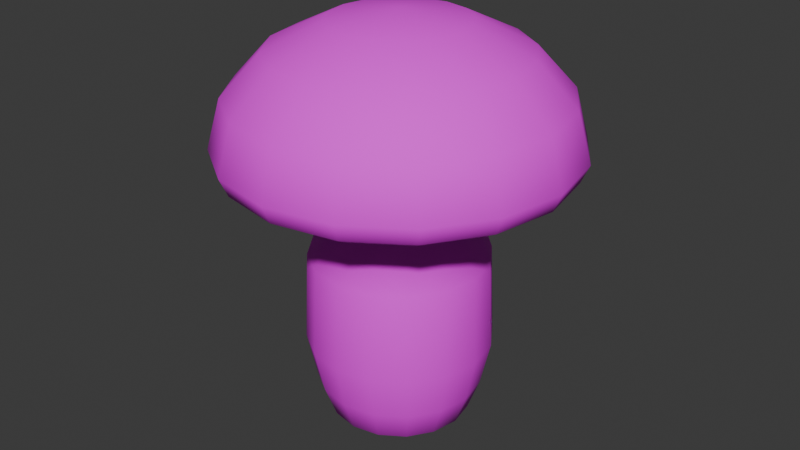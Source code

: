 # Source: platform_shroom3.blend  (saved by Blender 4.3.34; exported with 4.5.12 LTS)
import bpy
from mathutils import Matrix  # noqa: F401  (used for matrix-valued properties, if any)

bpy.ops.wm.read_factory_settings(use_empty=True)
scene = bpy.context.scene
scene.name = 'Scene'

# ---- collections
col_collection = bpy.data.collections.new('Collection'); scene.collection.children.link(col_collection)

# ---- images (referenced by path relative to the original .blend; pixels are not part of the script)
import os
ASSET_DIR = os.environ.get("B2B_ASSET_DIR", "")  # directory of the original .blend (textures are referenced by path, not embedded)
HERE = os.path.dirname(os.path.abspath(__file__))  # packed textures are extracted next to this script under _unpacked/

def load_image(name, relpath, width, height, colorspace="sRGB"):
    """Load a texture the original file referenced (path relative to the .blend, or extracted next to this script)."""
    p = next((c for c in (os.path.join(HERE, relpath), os.path.join(ASSET_DIR, relpath)) if relpath and os.path.exists(c)), "")
    if p:
        img = bpy.data.images.load(p, check_existing=True)
        img.name = name
    else:  # same state as the original file: an image datablock whose file is absent (Cycles renders it pink)
        img = bpy.data.images.new(name, width, height)
        img.source = "FILE"
        img.filepath = "//" + (relpath or name)
    img.colorspace_settings.name = colorspace
    return img
img_ps3 = load_image('ps3', 'ps3.png', 1024, 1024, 'sRGB')

# ---- materials (node trees are filled in below, after node groups)
mat_material = bpy.data.materials.new('Material')

# ---- material node trees
mat_material.use_nodes = True; mat_material.node_tree.nodes.clear()
_N = mat_material.node_tree.nodes; _L = mat_material.node_tree.links
n0 = _N.new('ShaderNodeBsdfPrincipled'); n0.name = 'Principled BSDF'; n0.location = (10, 300)
n0.inputs[2].default_value = 0.8
n1 = _N.new('ShaderNodeOutputMaterial'); n1.name = 'Material Output'; n1.location = (300, 300)
n2 = _N.new('ShaderNodeTexImage'); n2.name = 'Image Texture'; n2.location = (-372, 253)
n2.image = img_ps3
_L.new(n0.outputs[0], n1.inputs[0])
_L.new(n2.outputs[0], n0.inputs[0])
n1.is_active_output = True

# ---- world
world_world = bpy.data.worlds.new('World'); scene.world = world_world
world_world.use_nodes = True; world_world.node_tree.nodes.clear()
_N = world_world.node_tree.nodes; _L = world_world.node_tree.links
n0 = _N.new('ShaderNodeOutputWorld'); n0.name = 'World Output'; n0.location = (300, 300)
n1 = _N.new('ShaderNodeBackground'); n1.name = 'Background'; n1.location = (10, 300)
n1.inputs[0].default_value = (0.05088, 0.05088, 0.05088, 1.0)
_L.new(n1.outputs[0], n0.inputs[0])
n0.is_active_output = True
world_world.color = (0.05088, 0.05088, 0.05088)
world_world.sun_shadow_jitter_overblur = 0.0

# ---- meshes
me_sphere_003 = bpy.data.meshes.new('Sphere.003')
me_sphere_003.from_pydata([(0.0, 1.534, 3.037), (0.0, 1.66, 2.577), (1.129e-07, 0.6054, 2.213), (0.2431, 0.5869, 3.689), (0.4492, 1.084, 3.428), (0.5869, 1.417, 3.037), (0.6352, 1.534, 2.577), (0.4492, 1.084, 2.261), (0.2317, 0.5593, 2.213), (0.4492, 0.4492, 3.689), (0.83, 0.83, 3.428), (1.084, 1.084, 3.037), (1.174, 1.174, 2.577), (0.83, 0.83, 2.261), (0.4281, 0.4281, 2.213), (0.5869, 0.2431, 3.689), (1.084, 0.4492, 3.428), (1.417, 0.5869, 3.037), (1.534, 0.6352, 2.577), (1.084, 0.4492, 2.261), (0.5593, 0.2317, 2.213), (0.6352, -7.421e-08, 3.689), (1.174, -1.484e-07, 3.428), (1.534, -1.979e-07, 3.037), (1.66, -2.474e-07, 2.577), (1.174, -1.484e-07, 2.261), (0.6054, -6.676e-08, 2.213), (0.5869, -0.2431, 3.689), (1.084, -0.4492, 3.428), (1.417, -0.5869, 3.037), (1.534, -0.6352, 2.577), (1.084, -0.4492, 2.261), (0.5593, -0.2317, 2.213), (0.4492, -0.4492, 3.689), (0.83, -0.83, 3.428), (1.084, -1.084, 3.037), (1.174, -1.174, 2.577), (0.83, -0.83, 2.261), (0.4281, -0.4281, 2.213), (0.2431, -0.5869, 3.689), (0.4492, -1.084, 3.428), (0.5869, -1.417, 3.037), (0.6352, -1.534, 2.577), (0.4492, -1.084, 2.261), (0.2317, -0.5593, 2.213), (-1.979e-07, -0.6352, 3.689), (-3.71e-07, -1.174, 3.428), (-3.958e-07, -1.534, 3.037), (-5.937e-07, -1.66, 2.577), (-3.71e-07, -1.174, 2.261), (-7.566e-08, -0.6054, 2.213), (3.81e-07, 0.8485, 1.513), (0.0, 0.0, 3.781), (-0.2431, -0.5869, 3.689), (-0.4492, -1.084, 3.428), (-0.5869, -1.417, 3.037), (-0.6352, -1.534, 2.577), (-0.4492, -1.084, 2.261), (-0.2317, -0.5593, 2.213), (-0.4492, -0.4492, 3.689), (-0.83, -0.83, 3.428), (-1.084, -1.084, 3.037), (-1.174, -1.174, 2.577), (-0.83, -0.83, 2.261), (-0.4281, -0.4281, 2.213), (-0.5869, -0.2431, 3.689), (-1.084, -0.4492, 3.428), (-1.417, -0.5869, 3.037), (-1.534, -0.6352, 2.577), (-1.084, -0.4492, 2.261), (-0.5593, -0.2317, 2.213), (-0.6352, 2.968e-07, 3.689), (-1.174, 5.442e-07, 3.428), (-1.534, 5.937e-07, 3.037), (-1.66, 8.41e-07, 2.577), (-1.174, 5.442e-07, 2.261), (-0.6054, 2.869e-07, 2.213), (-0.5869, 0.2431, 3.689), (-1.084, 0.4492, 3.428), (-1.417, 0.5869, 3.037), (-1.534, 0.6352, 2.577), (-1.084, 0.4492, 2.261), (-0.5593, 0.2317, 2.213), (-0.4492, 0.4492, 3.689), (-0.83, 0.83, 3.428), (-1.084, 1.084, 3.037), (-1.174, 1.174, 2.577), (-0.83, 0.83, 2.261), (-0.4281, 0.4281, 2.213), (-0.2431, 0.5869, 3.689), (-0.4492, 1.084, 3.428), (-0.5869, 1.417, 3.037), (-0.6352, 1.534, 2.577), (-0.4492, 1.084, 2.261), (-0.2317, 0.5593, 2.213), (3.958e-07, 0.6352, 3.689), (7.421e-07, 1.174, 3.428), (7.421e-07, 1.174, 2.261), (0.3247, 0.7839, 1.513), (0.6, 0.6, 1.513), (0.7839, 0.3247, 1.513), (0.8485, -1.228e-07, 1.513), (0.7839, -0.3247, 1.513), (0.6, -0.6, 1.513), (0.3247, -0.7839, 1.513), (1.167e-07, -0.8485, 1.513), (-0.3247, -0.7839, 1.513), (-0.6, -0.6, 1.513), (-0.7839, -0.3247, 1.513), (-0.8485, 3.727e-07, 1.513), (-0.7839, 0.3247, 1.513), (-0.6, 0.6, 1.513), (-0.3247, 0.7839, 1.513), (1.44e-07, 0.885, 0.6505), (0.3387, 0.8176, 0.6505), (0.6258, 0.6258, 0.6505), (0.8176, 0.3387, 0.6505), (0.885, -1.262e-07, 0.6505), (0.8176, -0.3387, 0.6505), (0.6258, -0.6258, 0.6505), (0.3387, -0.8176, 0.6505), (-1.317e-07, -0.885, 0.6505), (-0.3387, -0.8176, 0.6505), (-0.6258, -0.6258, 0.6505), (-0.8176, -0.3387, 0.6505), (-0.885, 3.907e-07, 0.6187), (-0.8176, 0.3387, 0.6505), (-0.6258, 0.6258, 0.6505), (-0.3387, 0.8176, 0.6505), (1.152e-07, 0.6779, -0.08686), (0.2594, 0.6263, -0.08686), (0.4793, 0.4793, -0.08686), (0.6263, 0.2594, -0.08686), (0.6779, -8.364e-08, -0.08686), (0.6263, -0.2594, -0.08686), (0.4793, -0.4793, -0.08686), (0.2594, -0.6263, -0.08686), (-9.592e-08, -0.6779, -0.08686), (-0.2594, -0.6263, -0.08686), (-0.4793, -0.4793, -0.08686), (-0.6263, -0.2594, -0.08686), (-0.6779, 3.123e-07, -0.08686), (-0.6263, 0.2594, -0.08686), (-0.4793, 0.4793, -0.08686), (-0.2594, 0.6263, -0.08686), (0.3026, -0.7306, 0.2182), (0.5592, -0.5592, 0.2182), (-0.5592, 0.5592, 0.2182), (-0.7306, 0.3026, 0.2182), (0.7306, -0.3026, 0.2182), (-0.7908, 3.536e-07, 0.2182), (0.7908, -1.083e-07, 0.2182), (-0.7306, -0.3026, 0.2182), (0.7306, 0.3026, 0.2182), (-0.5592, -0.5592, 0.2182), (0.5592, 0.5592, 0.2182), (-0.3026, -0.7306, 0.2182), (0.3026, 0.7306, 0.2182), (-1.298e-07, -0.7908, 0.2182), (1.165e-07, 0.7908, 0.2182), (-0.3026, 0.7306, 0.2182), (1.152e-07, 0.4467, -0.2042), (0.1709, 0.4127, -0.2042), (0.3158, 0.3158, -0.2042), (0.4127, 0.1709, -0.2042), (0.4467, -3.429e-08, -0.2042), (0.4127, -0.1709, -0.2042), (0.3158, -0.3158, -0.2042), (0.1709, -0.4127, -0.2042), (-2.393e-08, -0.4467, -0.2042), (-0.1709, -0.4127, -0.2042), (-0.3158, -0.3158, -0.2042), (-0.4127, -0.1709, -0.2042), (-0.4467, 2.266e-07, -0.2042), (-0.4127, 0.1709, -0.2042), (-0.3158, 0.3158, -0.2042), (-0.1709, 0.4127, -0.2042), (1.048e-07, 0.1931, -0.2421), (0.07388, 0.1784, -0.2421), (0.1365, 0.1365, -0.2421), (0.1784, 0.07388, -0.2421), (0.1931, 2.737e-08, -0.2421), (0.1784, -0.07388, -0.2421), (0.1365, -0.1365, -0.2421), (0.07388, -0.1784, -0.2421), (4.468e-08, -0.1931, -0.2421), (-0.07388, -0.1784, -0.2421), (-0.1365, -0.1365, -0.2421), (-0.1784, -0.07388, -0.2421), (-0.1931, 1.401e-07, -0.2421), (-0.1784, 0.07388, -0.2421), (-0.1365, 0.1365, -0.2421), (-0.07388, 0.1784, -0.2421), (1.011e-07, 7.598e-08, -0.2421), (2.548e-07, 1.41, 2.307), (0.0, 1.583, 2.405), (0.606, 1.463, 2.405), (0.5396, 1.303, 2.307), (1.12, 1.12, 2.405), (0.9971, 0.9971, 2.307), (1.463, 0.606, 2.405), (1.303, 0.5396, 2.307), (1.583, -2.174e-07, 2.405), (1.41, -1.809e-07, 2.307), (1.463, -0.606, 2.405), (1.303, -0.5396, 2.307), (1.12, -1.12, 2.405), (0.9971, -0.9971, 2.307), (0.606, -1.463, 2.405), (0.5396, -1.303, 2.307), (-4.738e-07, -1.583, 2.405), (-3.873e-07, -1.41, 2.307), (-0.606, -1.463, 2.405), (-0.5396, -1.303, 2.307), (-1.12, -1.12, 2.405), (-0.9971, -0.9971, 2.307), (-1.463, -0.606, 2.405), (-1.303, -0.5396, 2.307), (-1.583, 6.912e-07, 2.405), (-1.41, 5.767e-07, 2.307), (-1.463, 0.606, 2.405), (-1.303, 0.5396, 2.307), (-1.12, 1.12, 2.405), (-0.9971, 0.9971, 2.307), (-0.606, 1.463, 2.405), (-0.5396, 1.303, 2.307)], [], [(2, 97, 7, 8), (97, 194, 197, 7), (0, 96, 4, 5), (95, 52, 3), (76, 82, 110, 109), (93, 225, 194, 97), (1, 0, 5, 6), (96, 95, 3, 4), (5, 4, 10, 11), (3, 52, 9), (70, 76, 109, 108), (198, 12, 18, 200), (6, 5, 11, 12), (4, 3, 9, 10), (8, 7, 13, 14), (7, 197, 199, 13), (20, 26, 101, 100), (200, 18, 24, 202), (12, 11, 17, 18), (10, 9, 15, 16), (14, 13, 19, 20), (13, 199, 201, 19), (11, 10, 16, 17), (9, 52, 15), (16, 15, 21, 22), (20, 19, 25, 26), (19, 201, 203, 25), (17, 16, 22, 23), (15, 52, 21), (14, 20, 100, 99), (202, 24, 30, 204), (18, 17, 23, 24), (26, 25, 31, 32), (25, 203, 205, 31), (23, 22, 28, 29), (21, 52, 27), (44, 50, 105, 104), (204, 30, 36, 206), (24, 23, 29, 30), (22, 21, 27, 28), (27, 52, 33), (2, 8, 98, 51), (206, 36, 42, 208), (30, 29, 35, 36), (28, 27, 33, 34), (32, 31, 37, 38), (31, 205, 207, 37), (29, 28, 34, 35), (208, 42, 48, 210), (36, 35, 41, 42), (34, 33, 39, 40), (38, 37, 43, 44), (37, 207, 209, 43), (35, 34, 40, 41), (33, 52, 39), (64, 70, 108, 107), (44, 43, 49, 50), (43, 209, 211, 49), (41, 40, 46, 47), (39, 52, 45), (50, 58, 106, 105), (210, 48, 56, 212), (42, 41, 47, 48), (40, 39, 45, 46), (49, 211, 213, 57), (47, 46, 54, 55), (45, 52, 53), (26, 32, 102, 101), (212, 56, 62, 214), (48, 47, 55, 56), (46, 45, 53, 54), (50, 49, 57, 58), (38, 44, 104, 103), (214, 62, 68, 216), (56, 55, 61, 62), (54, 53, 59, 60), (58, 57, 63, 64), (57, 213, 215, 63), (55, 54, 60, 61), (53, 52, 59), (62, 61, 67, 68), (60, 59, 65, 66), (64, 63, 69, 70), (63, 215, 217, 69), (61, 60, 66, 67), (59, 52, 65), (94, 2, 51, 112), (216, 68, 74, 218), (70, 69, 75, 76), (69, 217, 219, 75), (67, 66, 72, 73), (65, 52, 71), (8, 14, 99, 98), (218, 74, 80, 220), (68, 67, 73, 74), (66, 65, 71, 72), (73, 72, 78, 79), (71, 52, 77), (88, 94, 112, 111), (220, 80, 86, 222), (74, 73, 79, 80), (72, 71, 77, 78), (76, 75, 81, 82), (75, 219, 221, 81), (82, 88, 111, 110), (222, 86, 92, 224), (80, 79, 85, 86), (78, 77, 83, 84), (82, 81, 87, 88), (81, 221, 223, 87), (79, 78, 84, 85), (77, 52, 83), (84, 83, 89, 90), (88, 87, 93, 94), (87, 223, 225, 93), (85, 84, 90, 91), (83, 52, 89), (58, 64, 107, 106), (86, 85, 91, 92), (94, 93, 97, 2), (195, 1, 6, 196), (91, 90, 96, 0), (89, 52, 95), (32, 38, 103, 102), (196, 6, 12, 198), (92, 91, 0, 1), (90, 89, 95, 96), (51, 98, 114, 113), (108, 109, 125, 124), (110, 111, 127, 126), (104, 105, 121, 120), (100, 101, 117, 116), (112, 51, 113, 128), (107, 108, 124, 123), (103, 104, 120, 119), (99, 100, 116, 115), (106, 107, 123, 122), (102, 103, 119, 118), (98, 99, 115, 114), (109, 110, 126, 125), (111, 112, 128, 127), (105, 106, 122, 121), (101, 102, 118, 117), (146, 145, 136, 135), (148, 147, 143, 142), (149, 146, 135, 134), (150, 148, 142, 141), (151, 149, 134, 133), (152, 150, 141, 140), (153, 151, 133, 132), (154, 152, 140, 139), (155, 153, 132, 131), (156, 154, 139, 138), (157, 155, 131, 130), (158, 156, 138, 137), (160, 159, 129, 144), (159, 157, 130, 129), (145, 158, 137, 136), (147, 160, 144, 143), (127, 128, 160, 147), (120, 121, 158, 145), (113, 114, 157, 159), (128, 113, 159, 160), (121, 122, 156, 158), (114, 115, 155, 157), (122, 123, 154, 156), (115, 116, 153, 155), (123, 124, 152, 154), (116, 117, 151, 153), (124, 125, 150, 152), (117, 118, 149, 151), (125, 126, 148, 150), (118, 119, 146, 149), (126, 127, 147, 148), (119, 120, 145, 146), (130, 131, 163, 162), (137, 138, 170, 169), (144, 129, 161, 176), (129, 130, 162, 161), (136, 137, 169, 168), (143, 144, 176, 175), (135, 136, 168, 167), (142, 143, 175, 174), (134, 135, 167, 166), (141, 142, 174, 173), (133, 134, 166, 165), (140, 141, 173, 172), (132, 133, 165, 164), (139, 140, 172, 171), (131, 132, 164, 163), (138, 139, 171, 170), (167, 168, 184, 183), (174, 175, 191, 190), (166, 167, 183, 182), (173, 174, 190, 189), (165, 166, 182, 181), (172, 173, 189, 188), (164, 165, 181, 180), (171, 172, 188, 187), (163, 164, 180, 179), (170, 171, 187, 186), (162, 163, 179, 178), (169, 170, 186, 185), (176, 161, 177, 192), (161, 162, 178, 177), (168, 169, 185, 184), (175, 176, 192, 191), (178, 179, 193), (185, 186, 193), (192, 177, 193), (177, 178, 193), (184, 185, 193), (191, 192, 193), (183, 184, 193), (190, 191, 193), (182, 183, 193), (189, 190, 193), (181, 182, 193), (188, 189, 193), (180, 181, 193), (187, 188, 193), (179, 180, 193), (186, 187, 193), (197, 194, 195, 196), (196, 198, 199, 197), (198, 200, 201, 199), (203, 201, 200, 202), (205, 203, 202, 204), (204, 206, 207, 205), (206, 208, 209, 207), (211, 209, 208, 210), (213, 211, 210, 212), (212, 214, 215, 213), (217, 215, 214, 216), (219, 217, 216, 218), (218, 220, 221, 219), (220, 222, 223, 221), (225, 223, 222, 224), (194, 225, 224, 195), (224, 92, 1, 195)])
me_sphere_003.polygons.foreach_set('use_smooth', [True] * 240)
_uv = me_sphere_003.uv_layers.new(name='UVMap')
_uv.uv.foreach_set('vector', [0.2247, 0.3617, 0.243, 0.4268, 0.1887, 0.4465, 0.1789, 0.3747, 0.243, 0.4268, 0.2517, 0.4523, 0.1935, 0.4725, 0.1887, 0.4465, 0.2809, 0.5438, 0.2982, 0.5997, 0.2496, 0.617, 0.224, 0.5646, 0.318, 0.6634, 0.3419, 0.7397, 0.2871, 0.6773, 0.373, 0.304, 0.3452, 0.3206, 0.3151, 0.2333, 0.3537, 0.2188, 0.2996, 0.41, 0.311, 0.4351, 0.2517, 0.4523, 0.243, 0.4268, 0.2649, 0.4929, 0.2809, 0.5438, 0.224, 0.5646, 0.2058, 0.5141, 0.2982, 0.5997, 0.318, 0.6634, 0.2871, 0.6773, 0.2496, 0.617, 0.224, 0.5646, 0.2496, 0.617, 0.2038, 0.6438, 0.168, 0.5899, 0.2871, 0.6773, 0.3419, 0.7397, 0.2599, 0.6958, 0.6515, 0.5643, 0.6231, 0.5484, 0.645, 0.4617, 0.6832, 0.4765, 0.1398, 0.5168, 0.1459, 0.5381, 0.08337, 0.5656, 0.07714, 0.541, 0.2058, 0.5141, 0.224, 0.5646, 0.168, 0.5899, 0.1459, 0.5381, 0.2496, 0.617, 0.2871, 0.6773, 0.2599, 0.6958, 0.2038, 0.6438, 0.1789, 0.3747, 0.1887, 0.4465, 0.1327, 0.4644, 0.1373, 0.3874, 0.1887, 0.4465, 0.1935, 0.4725, 0.1347, 0.4938, 0.1327, 0.4644, 0.1003, 0.3962, 0.06788, 0.3978, 0.03527, 0.3125, 0.07546, 0.3032, 0.07714, 0.541, 0.08337, 0.5656, 0.01474, 0.5961, 0.007356, 0.5616, 0.1459, 0.5381, 0.168, 0.5899, 0.1123, 0.6235, 0.08337, 0.5656, 0.2038, 0.6438, 0.2599, 0.6958, 0.2396, 0.7197, 0.1627, 0.6773, 0.1373, 0.3874, 0.1327, 0.4644, 0.07553, 0.4796, 0.1003, 0.3962, 0.1327, 0.4644, 0.1347, 0.4938, 0.07381, 0.5139, 0.07553, 0.4796, 0.168, 0.5899, 0.2038, 0.6438, 0.1627, 0.6773, 0.1123, 0.6235, 0.2599, 0.6958, 0.3419, 0.7397, 0.2396, 0.7197, 0.1627, 0.6773, 0.2396, 0.7197, 0.2299, 0.7483, 0.1313, 0.7216, 0.1003, 0.3962, 0.07553, 0.4796, 0.01869, 0.479, 0.06788, 0.3978, 0.07553, 0.4796, 0.07381, 0.5139, 0.0099, 0.5245, 0.01869, 0.479, 0.1123, 0.6235, 0.1627, 0.6773, 0.1313, 0.7216, 0.05807, 0.6672, 0.2396, 0.7197, 0.3419, 0.7397, 0.2299, 0.7483, 0.1373, 0.3874, 0.1003, 0.3962, 0.07546, 0.3032, 0.1155, 0.2958, 0.9921, 0.7969, 0.9868, 0.8303, 0.9171, 0.8068, 0.9227, 0.7822, 0.08337, 0.5656, 0.1123, 0.6235, 0.05807, 0.6672, 0.01474, 0.5961, 0.9302, 0.6421, 0.9778, 0.7189, 0.9225, 0.7218, 0.8973, 0.6403, 0.9778, 0.7189, 0.9896, 0.761, 0.925, 0.7553, 0.9225, 0.7218, 0.9488, 0.9038, 0.8763, 0.9641, 0.841, 0.9198, 0.89, 0.8653, 0.7755, 0.9935, 0.6624, 0.9867, 0.7649, 0.9652, 0.8194, 0.6204, 0.7746, 0.6071, 0.8008, 0.5218, 0.8418, 0.5324, 0.9227, 0.7822, 0.9171, 0.8068, 0.8539, 0.7821, 0.8596, 0.7605, 0.9868, 0.8303, 0.9488, 0.9038, 0.89, 0.8653, 0.9171, 0.8068, 0.8763, 0.9641, 0.7755, 0.9935, 0.7649, 0.9652, 0.841, 0.9198, 0.7649, 0.9652, 0.6624, 0.9867, 0.7436, 0.9405, 0.2247, 0.3617, 0.1789, 0.3747, 0.1564, 0.2866, 0.1973, 0.2762, 0.8596, 0.7605, 0.8539, 0.7821, 0.7938, 0.7583, 0.7995, 0.7382, 0.9171, 0.8068, 0.89, 0.8653, 0.8326, 0.8349, 0.8539, 0.7821, 0.841, 0.9198, 0.7649, 0.9652, 0.7436, 0.9405, 0.7978, 0.8877, 0.8973, 0.6403, 0.9225, 0.7218, 0.8661, 0.7078, 0.8607, 0.6321, 0.9225, 0.7218, 0.925, 0.7553, 0.8638, 0.7371, 0.8661, 0.7078, 0.89, 0.8653, 0.841, 0.9198, 0.7978, 0.8877, 0.8326, 0.8349, 0.7995, 0.7382, 0.7938, 0.7583, 0.7343, 0.738, 0.7404, 0.718, 0.8539, 0.7821, 0.8326, 0.8349, 0.7762, 0.8082, 0.7938, 0.7583, 0.7978, 0.8877, 0.7436, 0.9405, 0.7157, 0.9229, 0.7513, 0.8633, 0.8607, 0.6321, 0.8661, 0.7078, 0.8101, 0.6884, 0.8194, 0.6204, 0.8661, 0.7078, 0.8638, 0.7371, 0.8049, 0.7161, 0.8101, 0.6884, 0.8326, 0.8349, 0.7978, 0.8877, 0.7513, 0.8633, 0.7762, 0.8082, 0.7436, 0.9405, 0.6624, 0.9867, 0.7157, 0.9229, 0.687, 0.5796, 0.6515, 0.5643, 0.6832, 0.4765, 0.7215, 0.4923, 0.8194, 0.6204, 0.8101, 0.6884, 0.7531, 0.6705, 0.7746, 0.6071, 0.8101, 0.6884, 0.8049, 0.7161, 0.7463, 0.6966, 0.7531, 0.6705, 0.7762, 0.8082, 0.7513, 0.8633, 0.703, 0.8445, 0.7197, 0.7883, 0.7157, 0.9229, 0.6624, 0.9867, 0.6841, 0.9109, 0.7746, 0.6071, 0.7297, 0.5928, 0.7601, 0.5091, 0.8008, 0.5218, 0.7404, 0.718, 0.7343, 0.738, 0.6735, 0.7222, 0.6797, 0.702, 0.7938, 0.7583, 0.7762, 0.8082, 0.7197, 0.7883, 0.7343, 0.738, 0.7513, 0.8633, 0.7157, 0.9229, 0.6841, 0.9109, 0.703, 0.8445, 0.7531, 0.6705, 0.7463, 0.6966, 0.6867, 0.6807, 0.6963, 0.6548, 0.7197, 0.7883, 0.703, 0.8445, 0.6525, 0.8338, 0.6611, 0.7745, 0.6841, 0.9109, 0.6624, 0.9867, 0.6513, 0.9039, 0.9302, 0.6421, 0.8973, 0.6403, 0.9224, 0.5493, 0.9615, 0.5591, 0.6797, 0.702, 0.6735, 0.7222, 0.6093, 0.7101, 0.6163, 0.6887, 0.7343, 0.738, 0.7197, 0.7883, 0.6611, 0.7745, 0.6735, 0.7222, 0.703, 0.8445, 0.6841, 0.9109, 0.6513, 0.9039, 0.6525, 0.8338, 0.7746, 0.6071, 0.7531, 0.6705, 0.6963, 0.6548, 0.7297, 0.5928, 0.8607, 0.6321, 0.8194, 0.6204, 0.8418, 0.5324, 0.8824, 0.5413, 0.6163, 0.6887, 0.6093, 0.7101, 0.5425, 0.6984, 0.5511, 0.6743, 0.6735, 0.7222, 0.6611, 0.7745, 0.6004, 0.766, 0.6093, 0.7101, 0.6525, 0.8338, 0.6513, 0.9039, 0.6184, 0.904, 0.6001, 0.8304, 0.7297, 0.5928, 0.6963, 0.6548, 0.6395, 0.641, 0.687, 0.5796, 0.6963, 0.6548, 0.6867, 0.6807, 0.6258, 0.6673, 0.6395, 0.641, 0.6611, 0.7745, 0.6525, 0.8338, 0.6001, 0.8304, 0.6004, 0.766, 0.6513, 0.9039, 0.6624, 0.9867, 0.6184, 0.904, 0.6093, 0.7101, 0.6004, 0.766, 0.5354, 0.7625, 0.5425, 0.6984, 0.6001, 0.8304, 0.6184, 0.904, 0.5875, 0.9136, 0.5474, 0.8344, 0.687, 0.5796, 0.6395, 0.641, 0.5845, 0.6233, 0.6515, 0.5643, 0.6395, 0.641, 0.6258, 0.6673, 0.564, 0.6503, 0.5845, 0.6233, 0.6004, 0.766, 0.6001, 0.8304, 0.5474, 0.8344, 0.5354, 0.7625, 0.6184, 0.904, 0.6624, 0.9867, 0.5875, 0.9136, 0.2694, 0.3479, 0.2247, 0.3617, 0.1973, 0.2762, 0.2378, 0.2634, 0.5511, 0.6743, 0.5425, 0.6984, 0.4713, 0.6843, 0.4836, 0.652, 0.6515, 0.5643, 0.5845, 0.6233, 0.5387, 0.5912, 0.6231, 0.5484, 0.5845, 0.6233, 0.564, 0.6503, 0.5046, 0.6207, 0.5387, 0.5912, 0.5354, 0.7625, 0.5474, 0.8344, 0.4964, 0.8538, 0.4639, 0.7674, 0.5875, 0.9136, 0.6624, 0.9867, 0.5636, 0.932, 0.1789, 0.3747, 0.1373, 0.3874, 0.1155, 0.2958, 0.1564, 0.2866, 0.5136, 0.4013, 0.5285, 0.4324, 0.4548, 0.4489, 0.4461, 0.425, 0.5425, 0.6984, 0.5354, 0.7625, 0.4639, 0.7674, 0.4713, 0.6843, 0.5474, 0.8344, 0.5875, 0.9136, 0.5636, 0.932, 0.4964, 0.8538, 0.5332, 0.5146, 0.5066, 0.6022, 0.4536, 0.5854, 0.4651, 0.5129, 0.4409, 0.684, 0.3419, 0.7397, 0.4156, 0.6657, 0.3103, 0.3343, 0.2694, 0.3479, 0.2378, 0.2634, 0.2772, 0.2489, 0.4461, 0.425, 0.4548, 0.4489, 0.3879, 0.463, 0.381, 0.4421, 0.5285, 0.4324, 0.5332, 0.5146, 0.4651, 0.5129, 0.4548, 0.4489, 0.5066, 0.6022, 0.4409, 0.684, 0.4156, 0.6657, 0.4536, 0.5854, 0.373, 0.304, 0.458, 0.3412, 0.4122, 0.3748, 0.3452, 0.3206, 0.458, 0.3412, 0.491, 0.3727, 0.4334, 0.4008, 0.4122, 0.3748, 0.3452, 0.3206, 0.3103, 0.3343, 0.2772, 0.2489, 0.3151, 0.2333, 0.381, 0.4421, 0.3879, 0.463, 0.3252, 0.4766, 0.319, 0.4561, 0.4548, 0.4489, 0.4651, 0.5129, 0.3999, 0.5178, 0.3879, 0.463, 0.4536, 0.5854, 0.4156, 0.6657, 0.3845, 0.6571, 0.4012, 0.5827, 0.3452, 0.3206, 0.4122, 0.3748, 0.3571, 0.394, 0.3103, 0.3343, 0.4122, 0.3748, 0.4334, 0.4008, 0.3717, 0.42, 0.3571, 0.394, 0.4651, 0.5129, 0.4536, 0.5854, 0.4012, 0.5827, 0.3999, 0.5178, 0.4156, 0.6657, 0.3419, 0.7397, 0.3845, 0.6571, 0.4012, 0.5827, 0.3845, 0.6571, 0.3511, 0.6569, 0.3487, 0.5875, 0.3103, 0.3343, 0.3571, 0.394, 0.2996, 0.41, 0.2694, 0.3479, 0.3571, 0.394, 0.3717, 0.42, 0.311, 0.4351, 0.2996, 0.41, 0.3999, 0.5178, 0.4012, 0.5827, 0.3487, 0.5875, 0.3392, 0.5284, 0.3845, 0.6571, 0.3419, 0.7397, 0.3511, 0.6569, 0.7297, 0.5928, 0.687, 0.5796, 0.7215, 0.4923, 0.7601, 0.5091, 0.3879, 0.463, 0.3999, 0.5178, 0.3392, 0.5284, 0.3252, 0.4766, 0.2694, 0.3479, 0.2996, 0.41, 0.243, 0.4268, 0.2247, 0.3617, 0.2587, 0.4733, 0.2649, 0.4929, 0.2058, 0.5141, 0.1996, 0.4939, 0.3392, 0.5284, 0.3487, 0.5875, 0.2982, 0.5997, 0.2809, 0.5438, 0.3511, 0.6569, 0.3419, 0.7397, 0.318, 0.6634, 0.8973, 0.6403, 0.8607, 0.6321, 0.8824, 0.5413, 0.9224, 0.5493, 0.1996, 0.4939, 0.2058, 0.5141, 0.1459, 0.5381, 0.1398, 0.5168, 0.3252, 0.4766, 0.3392, 0.5284, 0.2809, 0.5438, 0.2649, 0.4929, 0.3487, 0.5875, 0.3511, 0.6569, 0.318, 0.6634, 0.2982, 0.5997, 0.1973, 0.2762, 0.1564, 0.2866, 0.1301, 0.187, 0.169, 0.1775, 0.6832, 0.4765, 0.645, 0.4617, 0.686, 0.3485, 0.7212, 0.3726, 0.3151, 0.2333, 0.2772, 0.2489, 0.2431, 0.1479, 0.2798, 0.1297, 0.8418, 0.5324, 0.8008, 0.5218, 0.8309, 0.4232, 0.8696, 0.433, 0.07546, 0.3032, 0.03527, 0.3125, 0.007356, 0.2007, 0.04939, 0.1968, 0.2378, 0.2634, 0.1973, 0.2762, 0.169, 0.1775, 0.2066, 0.1643, 0.7215, 0.4923, 0.6832, 0.4765, 0.7212, 0.3726, 0.7572, 0.3922, 0.8824, 0.5413, 0.8418, 0.5324, 0.8696, 0.433, 0.9094, 0.4398, 0.1155, 0.2958, 0.07546, 0.3032, 0.04939, 0.1968, 0.09012, 0.1925, 0.7601, 0.5091, 0.7215, 0.4923, 0.7572, 0.3922, 0.7935, 0.4096, 0.9224, 0.5493, 0.8824, 0.5413, 0.9094, 0.4398, 0.9506, 0.4446, 0.1564, 0.2866, 0.1155, 0.2958, 0.09012, 0.1925, 0.1301, 0.187, 0.3537, 0.2188, 0.3151, 0.2333, 0.2798, 0.1297, 0.3157, 0.1069, 0.2772, 0.2489, 0.2378, 0.2634, 0.2066, 0.1643, 0.2431, 0.1479, 0.8008, 0.5218, 0.7601, 0.5091, 0.7935, 0.4096, 0.8309, 0.4232, 0.9615, 0.5591, 0.9224, 0.5493, 0.9506, 0.4446, 0.9921, 0.4504, 0.9167, 0.3872, 0.8806, 0.383, 0.8862, 0.3461, 0.9155, 0.3477, 0.2507, 0.0798, 0.2198, 0.1, 0.1973, 0.06768, 0.2207, 0.04788, 0.9528, 0.3868, 0.9167, 0.3872, 0.9155, 0.3477, 0.946, 0.3437, 0.2792, 0.05676, 0.2507, 0.0798, 0.2207, 0.04788, 0.2407, 0.02304, 0.9905, 0.384, 0.9528, 0.3868, 0.946, 0.3437, 0.9767, 0.3345, 0.7525, 0.3236, 0.7244, 0.2988, 0.765, 0.2663, 0.7829, 0.2921, 0.04782, 0.1387, 0.01078, 0.1341, 0.02649, 0.08502, 0.05562, 0.0955, 0.7819, 0.3447, 0.7525, 0.3236, 0.7829, 0.2921, 0.8056, 0.3128, 0.08453, 0.1393, 0.04782, 0.1387, 0.05562, 0.0955, 0.08605, 0.09961, 0.8132, 0.3621, 0.7819, 0.3447, 0.8056, 0.3128, 0.8303, 0.3288, 0.1202, 0.1366, 0.08453, 0.1393, 0.08605, 0.09961, 0.1156, 0.09926, 0.8462, 0.3749, 0.8132, 0.3621, 0.8303, 0.3288, 0.8574, 0.3397, 0.188, 0.1166, 0.1548, 0.1289, 0.1444, 0.09349, 0.1718, 0.08289, 0.1548, 0.1289, 0.1202, 0.1366, 0.1156, 0.09926, 0.1444, 0.09349, 0.8806, 0.383, 0.8462, 0.3749, 0.8574, 0.3397, 0.8862, 0.3461, 0.2198, 0.1, 0.188, 0.1166, 0.1718, 0.08289, 0.1973, 0.06768, 0.2431, 0.1479, 0.2066, 0.1643, 0.188, 0.1166, 0.2198, 0.1, 0.8696, 0.433, 0.8309, 0.4232, 0.8462, 0.3749, 0.8806, 0.383, 0.169, 0.1775, 0.1301, 0.187, 0.1202, 0.1366, 0.1548, 0.1289, 0.2066, 0.1643, 0.169, 0.1775, 0.1548, 0.1289, 0.188, 0.1166, 0.8309, 0.4232, 0.7935, 0.4096, 0.8132, 0.3621, 0.8462, 0.3749, 0.1301, 0.187, 0.09012, 0.1925, 0.08453, 0.1393, 0.1202, 0.1366, 0.7935, 0.4096, 0.7572, 0.3922, 0.7819, 0.3447, 0.8132, 0.3621, 0.09012, 0.1925, 0.04939, 0.1968, 0.04782, 0.1387, 0.08453, 0.1393, 0.7572, 0.3922, 0.7212, 0.3726, 0.7525, 0.3236, 0.7819, 0.3447, 0.04939, 0.1968, 0.007356, 0.2007, 0.01078, 0.1341, 0.04782, 0.1387, 0.7212, 0.3726, 0.686, 0.3485, 0.7244, 0.2988, 0.7525, 0.3236, 0.9921, 0.4504, 0.9506, 0.4446, 0.9528, 0.3868, 0.9905, 0.384, 0.3157, 0.1069, 0.2798, 0.1297, 0.2507, 0.0798, 0.2792, 0.05676, 0.9506, 0.4446, 0.9094, 0.4398, 0.9167, 0.3872, 0.9528, 0.3868, 0.2798, 0.1297, 0.2431, 0.1479, 0.2198, 0.1, 0.2507, 0.0798, 0.9094, 0.4398, 0.8696, 0.433, 0.8806, 0.383, 0.9167, 0.3872, 0.1156, 0.09926, 0.08605, 0.09961, 0.09284, 0.06845, 0.1146, 0.069, 0.8574, 0.3397, 0.8303, 0.3288, 0.8465, 0.3024, 0.8666, 0.3114, 0.1718, 0.08289, 0.1444, 0.09349, 0.1361, 0.06487, 0.1565, 0.05665, 0.1444, 0.09349, 0.1156, 0.09926, 0.1146, 0.069, 0.1361, 0.06487, 0.8862, 0.3461, 0.8574, 0.3397, 0.8666, 0.3114, 0.888, 0.316, 0.1973, 0.06768, 0.1718, 0.08289, 0.1565, 0.05665, 0.1748, 0.04431, 0.9155, 0.3477, 0.8862, 0.3461, 0.888, 0.316, 0.9101, 0.3156, 0.2207, 0.04788, 0.1973, 0.06768, 0.1748, 0.04431, 0.1898, 0.02841, 0.946, 0.3437, 0.9155, 0.3477, 0.9101, 0.3156, 0.9311, 0.311, 0.2407, 0.02304, 0.2207, 0.04788, 0.1898, 0.02841, 0.1989, 0.008475, 0.9767, 0.3345, 0.946, 0.3437, 0.9311, 0.311, 0.9498, 0.2996, 0.7829, 0.2921, 0.765, 0.2663, 0.8064, 0.2542, 0.8144, 0.2738, 0.05562, 0.0955, 0.02649, 0.08502, 0.05354, 0.05058, 0.07169, 0.06272, 0.8056, 0.3128, 0.7829, 0.2921, 0.8144, 0.2738, 0.8286, 0.29, 0.08605, 0.09961, 0.05562, 0.0955, 0.07169, 0.06272, 0.09284, 0.06845, 0.8303, 0.3288, 0.8056, 0.3128, 0.8286, 0.29, 0.8465, 0.3024, 0.9101, 0.3156, 0.888, 0.316, 0.8869, 0.2846, 0.8978, 0.2838, 0.1898, 0.02841, 0.1748, 0.04431, 0.1468, 0.02481, 0.1527, 0.0163, 0.9311, 0.311, 0.9101, 0.3156, 0.8978, 0.2838, 0.9074, 0.28, 0.1989, 0.008475, 0.1898, 0.02841, 0.1527, 0.0163, 0.1547, 0.007172, 0.9498, 0.2996, 0.9311, 0.311, 0.9074, 0.28, 0.9143, 0.2734, 0.8144, 0.2738, 0.8064, 0.2542, 0.8498, 0.2535, 0.8516, 0.2627, 0.07169, 0.06272, 0.05354, 0.05058, 0.08988, 0.02598, 0.09647, 0.0326, 0.8286, 0.29, 0.8144, 0.2738, 0.8516, 0.2627, 0.8573, 0.2709, 0.09284, 0.06845, 0.07169, 0.06272, 0.09647, 0.0326, 0.1059, 0.03661, 0.8465, 0.3024, 0.8286, 0.29, 0.8573, 0.2709, 0.8658, 0.2776, 0.1146, 0.069, 0.09284, 0.06845, 0.1059, 0.03661, 0.1166, 0.03725, 0.8666, 0.3114, 0.8465, 0.3024, 0.8658, 0.2776, 0.876, 0.2821, 0.1565, 0.05665, 0.1361, 0.06487, 0.1278, 0.03551, 0.1381, 0.03124, 0.1361, 0.06487, 0.1146, 0.069, 0.1166, 0.03725, 0.1278, 0.03551, 0.888, 0.316, 0.8666, 0.3114, 0.876, 0.2821, 0.8869, 0.2846, 0.1748, 0.04431, 0.1565, 0.05665, 0.1381, 0.03124, 0.1468, 0.02481, 0.1166, 0.03725, 0.1059, 0.03661, 0.1211, 0.01248, 0.876, 0.2821, 0.8658, 0.2776, 0.8833, 0.2594, 0.1381, 0.03124, 0.1278, 0.03551, 0.1211, 0.01248, 0.1278, 0.03551, 0.1166, 0.03725, 0.1211, 0.01248, 0.8869, 0.2846, 0.876, 0.2821, 0.8833, 0.2594, 0.1468, 0.02481, 0.1381, 0.03124, 0.1211, 0.01248, 0.8978, 0.2838, 0.8869, 0.2846, 0.8833, 0.2594, 0.1527, 0.0163, 0.1468, 0.02481, 0.1211, 0.01248, 0.9074, 0.28, 0.8978, 0.2838, 0.8833, 0.2594, 0.1547, 0.007172, 0.1527, 0.0163, 0.1211, 0.01248, 0.9143, 0.2734, 0.9074, 0.28, 0.8833, 0.2594, 0.8516, 0.2627, 0.8498, 0.2535, 0.8833, 0.2594, 0.09647, 0.0326, 0.08988, 0.02598, 0.1211, 0.01248, 0.8573, 0.2709, 0.8516, 0.2627, 0.8833, 0.2594, 0.1059, 0.03661, 0.09647, 0.0326, 0.1211, 0.01248, 0.8658, 0.2776, 0.8573, 0.2709, 0.8833, 0.2594, 0.1935, 0.4725, 0.2517, 0.4523, 0.2587, 0.4733, 0.1996, 0.4939, 0.1996, 0.4939, 0.1398, 0.5168, 0.1347, 0.4938, 0.1935, 0.4725, 0.1398, 0.5168, 0.07714, 0.541, 0.07381, 0.5139, 0.1347, 0.4938, 0.0099, 0.5245, 0.07381, 0.5139, 0.07714, 0.541, 0.007356, 0.5616, 0.925, 0.7553, 0.9896, 0.761, 0.9921, 0.7969, 0.9227, 0.7822, 0.9227, 0.7822, 0.8596, 0.7605, 0.8638, 0.7371, 0.925, 0.7553, 0.8596, 0.7605, 0.7995, 0.7382, 0.8049, 0.7161, 0.8638, 0.7371, 0.7463, 0.6966, 0.8049, 0.7161, 0.7995, 0.7382, 0.7404, 0.718, 0.6867, 0.6807, 0.7463, 0.6966, 0.7404, 0.718, 0.6797, 0.702, 0.6797, 0.702, 0.6163, 0.6887, 0.6258, 0.6673, 0.6867, 0.6807, 0.564, 0.6503, 0.6258, 0.6673, 0.6163, 0.6887, 0.5511, 0.6743, 0.5046, 0.6207, 0.564, 0.6503, 0.5511, 0.6743, 0.4836, 0.652, 0.5136, 0.4013, 0.4461, 0.425, 0.4334, 0.4008, 0.491, 0.3727, 0.4461, 0.425, 0.381, 0.4421, 0.3717, 0.42, 0.4334, 0.4008, 0.311, 0.4351, 0.3717, 0.42, 0.381, 0.4421, 0.319, 0.4561, 0.2517, 0.4523, 0.311, 0.4351, 0.319, 0.4561, 0.2587, 0.4733, 0.319, 0.4561, 0.3252, 0.4766, 0.2649, 0.4929, 0.2587, 0.4733])
me_sphere_003.materials.append(mat_material)
me_sphere_003.update()

# ---- objects
ob_platform_shroom3 = bpy.data.objects.new('platform_shroom3', me_sphere_003)

# ---- transforms, parenting, visibility, modifiers, constraints
ob_platform_shroom3.location = (0.0, 0.0, 0.0)

# ---- collection membership
col_collection.objects.link(ob_platform_shroom3)

# ---- scene / render settings (as saved in the file)
scene.frame_start = 1; scene.frame_end = 250; scene.frame_set(1)
scene.render.engine = 'BLENDER_EEVEE_NEXT'
bpy.context.view_layer.update()

# ---- added for rendering (the .blend has no active camera and no usable light): camera, sun
cam_auto = bpy.data.cameras.new('AutoCamera')
cam_auto.lens = 50.0
cam_auto.sensor_width = 36.0
cam_auto.clip_end = 1000.0
ob_auto_camera = bpy.data.objects.new('AutoCamera', cam_auto)
scene.collection.objects.link(ob_auto_camera)
ob_auto_camera.location = (5.72043, -6.86452, 6.34556)
ob_auto_camera.rotation_euler = (1.09748, -7.21219e-08, 0.694738)
scene.camera = ob_auto_camera
light_auto_sun = bpy.data.lights.new('AutoSun', 'SUN')
light_auto_sun.energy = 3.0
light_auto_sun.angle = 0.0523599
ob_auto_sun = bpy.data.objects.new('AutoSun', light_auto_sun)
scene.collection.objects.link(ob_auto_sun)
ob_auto_sun.rotation_euler = (0.872665, 0.174533, 0.523599)
bpy.context.view_layer.update()
